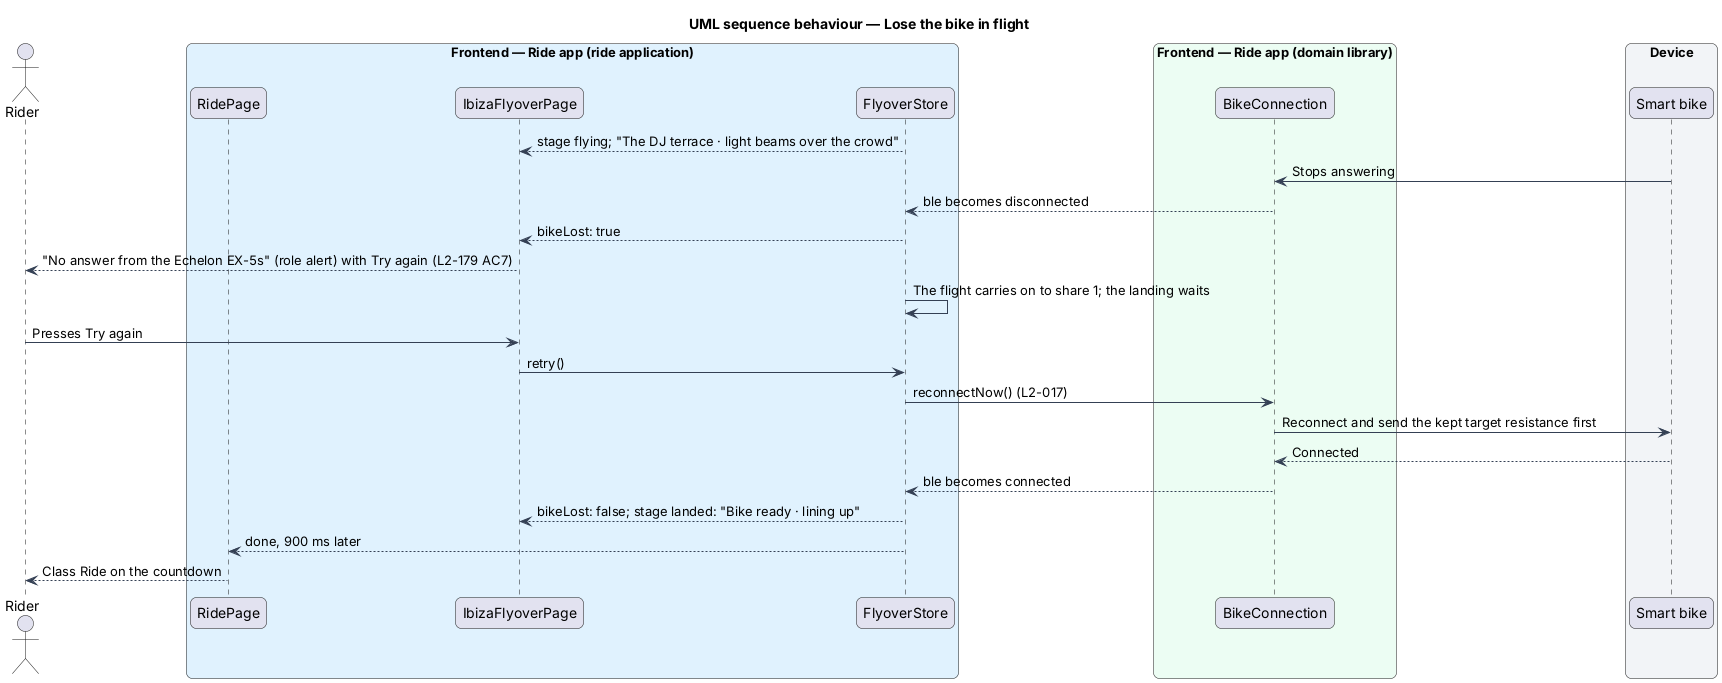

The diagram above was rendered by PlantUML. Its source (embedded in the PNG):
@startuml
title UML sequence behaviour — Lose the bike in flight
skinparam backgroundColor #FFFFFF
skinparam shadowing false
skinparam roundcorner 12
skinparam defaultFontName Arial
skinparam ArrowColor #344054
skinparam rectangle {
  BorderColor #344054
  FontColor #101828
}
skinparam package {
  BorderColor #667085
  FontColor #101828
  BackgroundColor #F9FAFB
}
actor "Rider" as rider
box "Frontend — Ride app (ride application)" #E0F2FE
  participant "RidePage" as ridePage
  participant "IbizaFlyoverPage" as page
  participant "FlyoverStore" as fly
end box
box "Frontend — Ride app (domain library)" #ECFDF3
  participant "BikeConnection" as conn
end box
box "Device" #F2F4F7
  participant "Smart bike" as bike
end box
fly --> page : stage flying; "The DJ terrace · light beams over the crowd"
bike -> conn : Stops answering
conn --> fly : ble becomes disconnected
fly --> page : bikeLost: true
page --> rider : "No answer from the Echelon EX-5s" (role alert) with Try again (L2-179 AC7)
fly -> fly : The flight carries on to share 1; the landing waits
rider -> page : Presses Try again
page -> fly : retry()
fly -> conn : reconnectNow() (L2-017)
conn -> bike : Reconnect and send the kept target resistance first
bike --> conn : Connected
conn --> fly : ble becomes connected
fly --> page : bikeLost: false; stage landed: "Bike ready · lining up"
fly --> ridePage : done, 900 ms later
ridePage --> rider : Class Ride on the countdown
@enduml